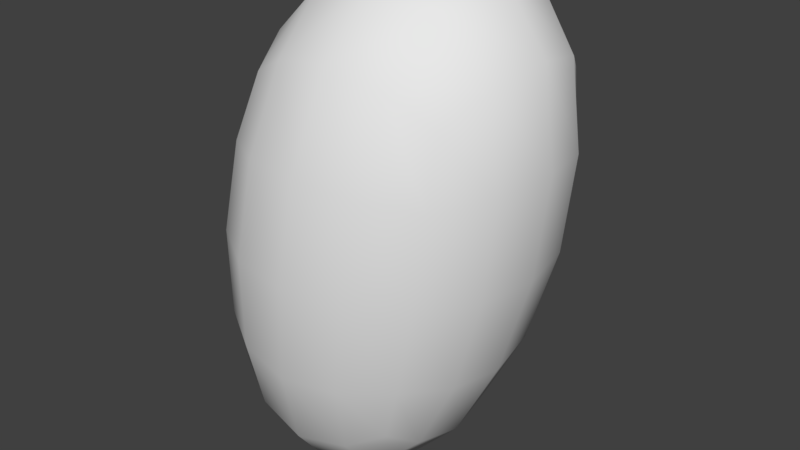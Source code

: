 # Source: asteroid_0.blend  (saved by Blender 2.79.0; exported with 4.5.12 LTS)
import bpy
from mathutils import Matrix  # noqa: F401  (used for matrix-valued properties, if any)

bpy.ops.wm.read_factory_settings(use_empty=True)
scene = bpy.context.scene
scene.name = 'Scene'

# ---- collections
col_collection_1 = bpy.data.collections.new('Collection 1'); scene.collection.children.link(col_collection_1)

# ---- world
world_world = bpy.data.worlds.new('World'); scene.world = world_world
world_world.color = (0.05088, 0.05088, 0.05088)
world_world.use_sun_shadow = False
world_world.sun_shadow_jitter_overblur = 0.0
world_world.cycles.sampling_method = 'MANUAL'

# ---- meshes
me_cube = bpy.data.meshes.new('Cube')
me_cube.from_pydata([(1.077, 1.803, -4.486), (1.077, -1.934, -4.486), (-2.661, -1.934, -4.486), (-2.661, 1.803, -4.486), (3.125, 2.55, 4.086), (3.125, -2.512, 4.086), (-1.937, -2.512, 4.086), (-1.937, 2.55, 4.086)], [], [(0, 1, 2, 3), (4, 7, 6, 5), (0, 4, 5, 1), (1, 5, 6, 2), (2, 6, 7, 3), (4, 0, 3, 7)])
me_cube.polygons.foreach_set('use_smooth', [True] * 6)
_uv = me_cube.uv_layers.new(name='UVMap')
_uv.uv.foreach_set('vector', [0.3347, 0.5294, 0.6133, 0.5294, 0.6133, 0.7717, 0.3347, 0.7717, 0.3347, 0.5294, 0.3347, 0.8205, 8.662e-08, 0.8205, 0.0, 0.5294, 0.699, 0.5039, 0.6653, 1.13e-07, 1.0, 0.0, 0.9775, 0.5039, 0.3884, 0.5019, 0.3326, 0.0, 0.6653, 0.03244, 0.6653, 0.5289, 0.9775, 0.5039, 1.0, 1.0, 0.6653, 1.0, 0.699, 0.5039, 0.0, 0.5294, 0.05578, 0.02697, 0.3326, 0.0, 0.3326, 0.497])
me_cube.use_remesh_preserve_volume = False
me_cube.use_remesh_preserve_attributes = False
me_cube.use_mirror_vertex_groups = False
me_cube.update()

# ---- objects
ob_cube = bpy.data.objects.new('Cube', me_cube)

# ---- transforms, parenting, visibility, modifiers, constraints
ob_cube.location = (-0.01013, 0.0, 0.1108)
ob_cube.scale = (0.3699, 0.3699, 0.3699)
ob_cube.lock_rotations_4d = False
ob_cube.empty_display_type = 'ARROWS'
ob_cube.lineart.crease_threshold = 0.0
_m = ob_cube.modifiers.new('Subsurf', 'SUBSURF')
_m.uv_smooth = 'PRESERVE_CORNERS'
_m.quality = 2
_m.levels = 4
_m.show_only_control_edges = False
_m = ob_cube.modifiers.new('Displace', 'DISPLACE')
_m.strength = 0.7

# ---- collection membership
col_collection_1.objects.link(ob_cube)

# ---- scene / render settings (as saved in the file)
scene.frame_start = 1; scene.frame_end = 250; scene.frame_set(1)
scene.render.engine = 'CYCLES'
scene.render.resolution_percentage = 50
scene.render.dither_intensity = 0.0
scene.cycles.use_denoising = False
scene.cycles.samples = 128
scene.cycles.sampling_pattern = 'TABULATED_SOBOL'
scene.cycles.use_adaptive_sampling = False
scene.cycles.use_light_tree = False
scene.cycles.blur_glossy = 0.0
scene.cycles.sample_clamp_indirect = 0.0
scene.view_settings.view_transform = 'Standard'
bpy.context.view_layer.update()

# ---- added for rendering (the .blend has no active camera and no usable light): camera, sun
cam_auto = bpy.data.cameras.new('AutoCamera')
cam_auto.lens = 50.0
cam_auto.sensor_width = 36.0
cam_auto.clip_end = 1000.0
ob_auto_camera = bpy.data.objects.new('AutoCamera', cam_auto)
scene.collection.objects.link(ob_auto_camera)
ob_auto_camera.location = (3.10083, -3.7529, 2.53992)
ob_auto_camera.rotation_euler = (1.09748, -7.21219e-08, 0.694738)
scene.camera = ob_auto_camera
light_auto_sun = bpy.data.lights.new('AutoSun', 'SUN')
light_auto_sun.energy = 3.0
light_auto_sun.angle = 0.0523599
ob_auto_sun = bpy.data.objects.new('AutoSun', light_auto_sun)
scene.collection.objects.link(ob_auto_sun)
ob_auto_sun.rotation_euler = (0.872665, 0.174533, 0.523599)
bpy.context.view_layer.update()
